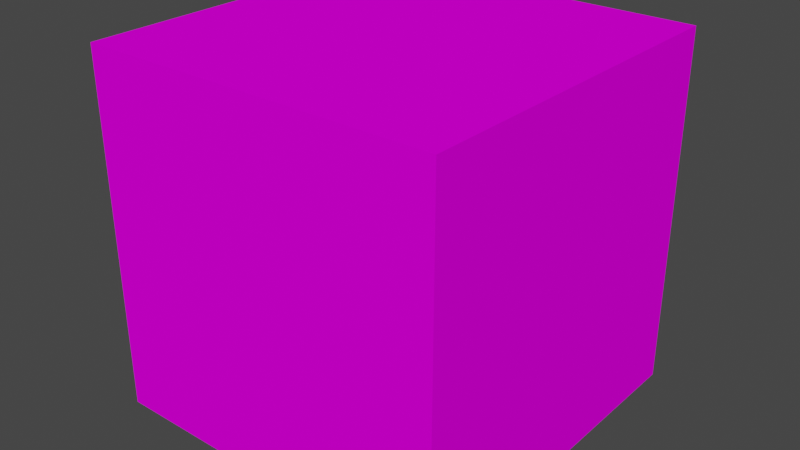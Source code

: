 # Source: dirt2.blend  (saved by Blender 3.2.14; exported with 4.5.12 LTS)
import bpy
from mathutils import Matrix  # noqa: F401  (used for matrix-valued properties, if any)

bpy.ops.wm.read_factory_settings(use_empty=True)
scene = bpy.context.scene
scene.name = 'Scene'

# ---- collections
col_collection = bpy.data.collections.new('Collection'); scene.collection.children.link(col_collection)

# ---- images (referenced by path relative to the original .blend; pixels are not part of the script)
import os
ASSET_DIR = os.environ.get("B2B_ASSET_DIR", "")  # directory of the original .blend (textures are referenced by path, not embedded)
HERE = os.path.dirname(os.path.abspath(__file__))  # packed textures are extracted next to this script under _unpacked/

def load_image(name, relpath, width, height, colorspace="sRGB"):
    """Load a texture the original file referenced (path relative to the .blend, or extracted next to this script)."""
    p = next((c for c in (os.path.join(HERE, relpath), os.path.join(ASSET_DIR, relpath)) if relpath and os.path.exists(c)), "")
    if p:
        img = bpy.data.images.load(p, check_existing=True)
        img.name = name
    else:  # same state as the original file: an image datablock whose file is absent (Cycles renders it pink)
        img = bpy.data.images.new(name, width, height)
        img.source = "FILE"
        img.filepath = "//" + (relpath or name)
    img.colorspace_settings.name = colorspace
    return img
img_dirt2_png = load_image('Dirt2.png', 'Dirt2.png', 1024, 1024, 'sRGB')

# ---- materials (node trees are filled in below, after node groups)
mat_material = bpy.data.materials.new('Material')
mat_material.alpha_threshold = 0.0
mat_material.use_transparent_shadow = False
mat_material.line_color = (0.0, 0.0, 0.0, 1.0)

# ---- material node trees
mat_material.use_nodes = True; mat_material.node_tree.nodes.clear()
_N = mat_material.node_tree.nodes; _L = mat_material.node_tree.links
n0 = _N.new('ShaderNodeOutputMaterial'); n0.name = 'Material Output'; n0.location = (300, 300)
n1 = _N.new('ShaderNodeBsdfPrincipled'); n1.name = 'Principled BSDF'; n1.location = (10, 300)
n1.distribution = 'GGX'
n1.subsurface_method = 'RANDOM_WALK_SKIN'
n1.inputs[2].default_value = 0.0
n1.inputs[3].default_value = 1.45
n1.inputs[13].default_value = 0.0
n1.inputs[27].default_value = (0.0, 0.0, 0.0, 1.0)
n1.inputs[28].default_value = 1.0
n2 = _N.new('ShaderNodeTexImage'); n2.name = 'Image Texture'; n2.location = (-280, 270)
n2.image = img_dirt2_png
n2.interpolation = 'Closest'
_L.new(n1.outputs[0], n0.inputs[0])
_L.new(n2.outputs[0], n1.inputs[0])
n0.is_active_output = True

# ---- world
world_world = bpy.data.worlds.new('World'); scene.world = world_world
world_world.use_nodes = True; world_world.node_tree.nodes.clear()
_N = world_world.node_tree.nodes; _L = world_world.node_tree.links
n0 = _N.new('ShaderNodeOutputWorld'); n0.name = 'World Output'; n0.location = (300, 300)
n1 = _N.new('ShaderNodeBackground'); n1.name = 'Background'; n1.location = (10, 300)
n1.inputs[0].default_value = (0.05088, 0.05088, 0.05088, 1.0)
_L.new(n1.outputs[0], n0.inputs[0])
n0.is_active_output = True
world_world.color = (0.05088, 0.05088, 0.05088)
world_world.use_sun_shadow = False
world_world.sun_shadow_jitter_overblur = 0.0

# ---- meshes
me_cube = bpy.data.meshes.new('Cube')
me_cube.from_pydata([(1.0, 1.0, 1.0), (1.0, 1.0, -1.0), (1.0, -1.0, 1.0), (1.0, -1.0, -1.0), (-1.0, 1.0, 1.0), (-1.0, 1.0, -1.0), (-1.0, -1.0, 1.0), (-1.0, -1.0, -1.0)], [], [(0, 4, 6, 2), (3, 2, 6, 7), (7, 6, 4, 5), (5, 1, 3, 7), (1, 0, 2, 3), (5, 4, 0, 1)])
_uv = me_cube.uv_layers.new(name='UVMap')
_uv.uv.foreach_set('vector', [0.625, 0.5, 0.875, 0.5, 0.875, 0.75, 0.625, 0.75, 0.375, 0.75, 0.625, 0.75, 0.625, 1.0, 0.375, 1.0, 0.375, 0.0, 0.625, 0.0, 0.625, 0.25, 0.375, 0.25, 0.125, 0.5, 0.375, 0.5, 0.375, 0.75, 0.125, 0.75, 0.375, 0.5, 0.625, 0.5, 0.625, 0.75, 0.375, 0.75, 0.375, 0.25, 0.625, 0.25, 0.625, 0.5, 0.375, 0.5])
me_cube.materials.append(mat_material)
me_cube.use_mirror_vertex_groups = False
me_cube.update()

# ---- objects
ob_cube = bpy.data.objects.new('Cube', me_cube)

# ---- transforms, parenting, visibility, modifiers, constraints
ob_cube.location = (0.0, 0.0, 0.0)
ob_cube.lock_rotations_4d = False
ob_cube.empty_display_type = 'ARROWS'
ob_cube.lineart.crease_threshold = 0.0

# ---- collection membership
col_collection.objects.link(ob_cube)

# ---- scene / render settings (as saved in the file)
scene.frame_start = 1; scene.frame_end = 250; scene.frame_set(1)
scene.render.engine = 'BLENDER_EEVEE_NEXT'
scene.cycles.sampling_pattern = 'TABULATED_SOBOL'
scene.cycles.use_light_tree = False
scene.view_settings.view_transform = 'Filmic'
bpy.context.view_layer.update()

# ---- added for rendering (the .blend has no active camera and no usable light): camera, sun
cam_auto = bpy.data.cameras.new('AutoCamera')
cam_auto.lens = 50.0
cam_auto.sensor_width = 36.0
cam_auto.clip_end = 1000.0
ob_auto_camera = bpy.data.objects.new('AutoCamera', cam_auto)
scene.collection.objects.link(ob_auto_camera)
ob_auto_camera.location = (3.20507, -3.84609, 2.56406)
ob_auto_camera.rotation_euler = (1.09748, -7.21219e-08, 0.694738)
scene.camera = ob_auto_camera
light_auto_sun = bpy.data.lights.new('AutoSun', 'SUN')
light_auto_sun.energy = 3.0
light_auto_sun.angle = 0.0523599
ob_auto_sun = bpy.data.objects.new('AutoSun', light_auto_sun)
scene.collection.objects.link(ob_auto_sun)
ob_auto_sun.rotation_euler = (0.872665, 0.174533, 0.523599)
bpy.context.view_layer.update()
